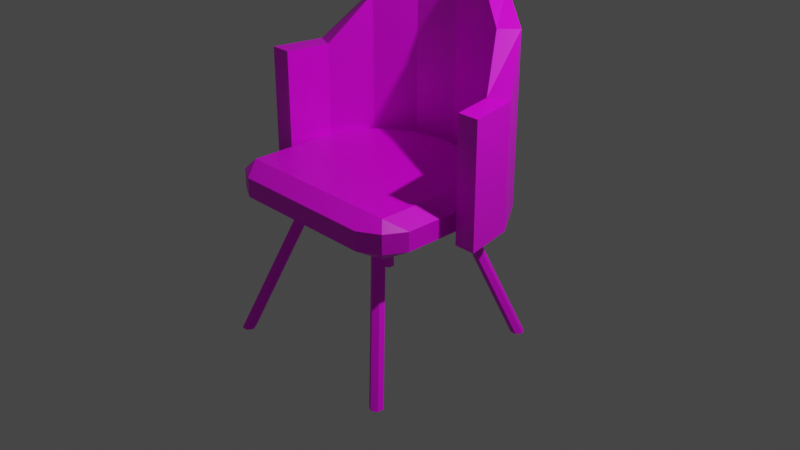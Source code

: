 # Source: multidecor_round_soft_metallic_chair.blend  (saved by Blender 2.82.7; exported with 4.5.12 LTS)
import bpy
from mathutils import Matrix  # noqa: F401  (used for matrix-valued properties, if any)

bpy.ops.wm.read_factory_settings(use_empty=True)
scene = bpy.context.scene
scene.name = 'Scene'

# ---- collections
col_collection = bpy.data.collections.new('Collection'); scene.collection.children.link(col_collection)

# ---- images (referenced by path relative to the original .blend; pixels are not part of the script)
import os
ASSET_DIR = os.environ.get("B2B_ASSET_DIR", "")  # directory of the original .blend (textures are referenced by path, not embedded)
HERE = os.path.dirname(os.path.abspath(__file__))  # packed textures are extracted next to this script under _unpacked/

def load_image(name, relpath, width, height, colorspace="sRGB"):
    """Load a texture the original file referenced (path relative to the .blend, or extracted next to this script)."""
    p = next((c for c in (os.path.join(HERE, relpath), os.path.join(ASSET_DIR, relpath)) if relpath and os.path.exists(c)), "")
    if p:
        img = bpy.data.images.load(p, check_existing=True)
        img.name = name
    else:  # same state as the original file: an image datablock whose file is absent (Cycles renders it pink)
        img = bpy.data.images.new(name, width, height)
        img.source = "FILE"
        img.filepath = "//" + (relpath or name)
    img.colorspace_settings.name = colorspace
    return img
img_multidecor_wool_material_png = load_image('multidecor_wool_material.png', 'multidecor_wool_material.png', 1024, 1024, 'sRGB')
img_multidecor_metal_material_png = load_image('multidecor_metal_material.png', 'multidecor_metal_material.png', 1024, 1024, 'sRGB')

# ---- materials (node trees are filled in below, after node groups)
mat_material = bpy.data.materials.new('Material')
mat_material.alpha_threshold = 0.0
mat_material.use_transparent_shadow = False
mat_material.preview_render_type = 'CUBE'
mat_material.line_color = (0.0, 0.0, 0.0, 1.0)
mat_material_001 = bpy.data.materials.new('Material.001')
mat_material_001.use_transparent_shadow = False

# ---- material node trees
mat_material.use_nodes = True; mat_material.node_tree.nodes.clear()
_N = mat_material.node_tree.nodes; _L = mat_material.node_tree.links
n0 = _N.new('ShaderNodeOutputMaterial'); n0.name = 'Material Output'; n0.location = (300, 300)
n1 = _N.new('ShaderNodeBsdfPrincipled'); n1.name = 'Principled BSDF'; n1.location = (10, 300)
n1.distribution = 'GGX'
n1.subsurface_method = 'RANDOM_WALK_SKIN'
n1.inputs[2].default_value = 0.4
n1.inputs[3].default_value = 1.45
n1.inputs[27].default_value = (0.0, 0.0, 0.0, 1.0)
n1.inputs[28].default_value = 1.0
n2 = _N.new('ShaderNodeTexImage'); n2.name = 'Image Texture'; n2.location = (-280, 280)
n2.image = img_multidecor_wool_material_png
n2.interpolation = 'Closest'
_L.new(n1.outputs[0], n0.inputs[0])
_L.new(n2.outputs[0], n1.inputs[0])
n0.is_active_output = True
mat_material_001.use_nodes = True; mat_material_001.node_tree.nodes.clear()
_N = mat_material_001.node_tree.nodes; _L = mat_material_001.node_tree.links
n0 = _N.new('ShaderNodeOutputMaterial'); n0.name = 'Material Output'; n0.location = (300, 300)
n1 = _N.new('ShaderNodeBsdfPrincipled'); n1.name = 'Principled BSDF'; n1.location = (10, 300)
n1.distribution = 'GGX'
n1.subsurface_method = 'BURLEY'
n1.inputs[3].default_value = 1.45
n1.inputs[27].default_value = (0.0, 0.0, 0.0, 1.0)
n1.inputs[28].default_value = 1.0
n2 = _N.new('ShaderNodeTexImage'); n2.name = 'Image Texture'; n2.location = (-280, 280)
n2.image = img_multidecor_metal_material_png
_L.new(n1.outputs[0], n0.inputs[0])
_L.new(n2.outputs[0], n1.inputs[0])
n0.is_active_output = True

# ---- world
world_world = bpy.data.worlds.new('World'); scene.world = world_world
world_world.use_nodes = True; world_world.node_tree.nodes.clear()
_N = world_world.node_tree.nodes; _L = world_world.node_tree.links
n0 = _N.new('ShaderNodeOutputWorld'); n0.name = 'World Output'; n0.location = (300, 300)
n1 = _N.new('ShaderNodeBackground'); n1.name = 'Background'; n1.location = (10, 300)
n1.inputs[0].default_value = (0.05088, 0.05088, 0.05088, 1.0)
_L.new(n1.outputs[0], n0.inputs[0])
n0.is_active_output = True
world_world.color = (0.05088, 0.05088, 0.05088)
world_world.use_sun_shadow = False
world_world.sun_shadow_jitter_overblur = 0.0

# ---- cameras
cam_camera = bpy.data.cameras.new('Camera')
cam_camera.clip_end = 100.0
cam_camera.ortho_scale = 7.314

# ---- lights
light_light = bpy.data.lights.new('Light', 'POINT')
light_light.transmission_factor = 0.0
light_light.energy = 1000.0
light_light.shadow_soft_size = 0.1
light_light.shadow_maximum_resolution = 0.006
light_light.use_absolute_resolution = True

# ---- meshes
me_cube = bpy.data.meshes.new('Cube')
me_cube.from_pydata([(1.102, 1.004, 0.2763), (1.102, -1.004, 0.07433), (1.102, 1.004, 0.07433), (1.102, -1.004, 0.2763), (0.8865, 1.126, 0.2763), (0.8865, -1.126, 0.07433), (0.8865, -1.126, 0.2763), (0.8865, 1.126, 0.07433), (-0.08222, -0.9245, -0.02658), (1.224, 0.7879, 0.07433), (1.224, -0.7879, 0.07433), (-0.6239, -0.383, -0.02658), (-0.08222, 0.9245, -0.02658), (1.224, -0.7879, 0.2763), (1.224, 0.7879, 0.2763), (-0.6239, 0.383, -0.02658), (-0.4069, 0.7078, -0.02658), (1.023, 0.9242, 0.3772), (1.023, -0.9242, 0.3772), (1.023, 0.9242, -0.02658), (1.023, -0.9242, -0.02658), (-0.4069, -0.7078, -0.02658), (-0.7001, -1.49e-08, -0.02658), (1.185, -0.9286, -1.525), (0.6853, -0.4286, -0.01736), (1.247, -0.9643, -1.525), (0.7472, -0.4643, -0.01736), (1.247, -1.036, -1.525), (0.7472, -0.5357, -0.01736), (1.185, -1.071, -1.525), (0.6853, -0.5714, -0.01736), (1.123, -1.036, -1.525), (0.6235, -0.5357, -0.01736), (1.123, -0.9643, -1.525), (0.6235, -0.4643, -0.01736), (1.114, 1.0, -1.525), (0.6139, 0.5, -0.01736), (1.15, 1.062, -1.525), (0.6496, 0.5618, -0.01736), (1.221, 1.062, -1.525), (0.721, 0.5618, -0.01736), (1.257, 1.0, -1.525), (0.7567, 0.5, -0.01736), (1.221, 0.9382, -1.525), (0.721, 0.4382, -0.01736), (1.15, 0.9382, -1.525), (0.6496, 0.4382, -0.01736), (-0.8147, 0.9286, -1.525), (-0.3147, 0.4286, -0.01736), (-0.8765, 0.9643, -1.525), (-0.3765, 0.4643, -0.01736), (-0.8765, 1.036, -1.525), (-0.3765, 0.5357, -0.01736), (-0.8147, 1.071, -1.525), (-0.3147, 0.5714, -0.01736), (-0.7528, 1.036, -1.525), (-0.2528, 0.5357, -0.01736), (-0.7528, 0.9643, -1.525), (-0.2528, 0.4643, -0.01736), (-0.7433, -1.0, -1.525), (-0.2433, -0.5, -0.01736), (-0.779, -1.062, -1.525), (-0.279, -0.5618, -0.01736), (-0.8504, -1.062, -1.525), (-0.3504, -0.5618, -0.01736), (-0.8861, -1.0, -1.525), (-0.3861, -0.5, -0.01736), (-0.8504, -0.9382, -1.525), (-0.3504, -0.4382, -0.01736), (-0.779, -0.9382, -1.525), (-0.279, -0.4382, -0.01736), (0.3652, -1.419, -0.01736), (0.3652, -1.419, 1.274), (0.3652, 1.419, -0.01736), (0.3652, 1.419, 1.274), (0.3652, -1.194, -0.01736), (0.3652, -1.194, 1.274), (0.3652, 1.194, -0.01736), (0.3652, 1.194, 1.274), (-1.054, -1.49e-08, -0.01736), (-1.054, -1.49e-08, 2.101), (-0.8285, -2.98e-08, -0.01736), (-0.8285, -2.98e-08, 2.101), (-0.6382, -1.003, -0.01736), (-0.4789, -0.844, 1.773), (-0.6382, -1.003, 1.773), (-0.4789, -0.844, -0.01736), (-0.6382, 1.003, 1.773), (-0.4789, 0.844, -0.01736), (-0.6382, 1.003, -0.01736), (-0.4789, 0.844, 1.773), (-0.9459, 0.543, -0.01736), (-0.7376, 0.4568, 2.031), (-0.9459, 0.543, 2.031), (-0.7376, 0.4568, -0.01736), (-0.1779, 1.311, 1.274), (-0.09161, 1.103, -0.01736), (-0.1779, 1.311, -0.01736), (-0.09161, 1.103, 1.274), (-0.9459, -0.543, 2.031), (-0.7376, -0.4568, -0.01736), (-0.9459, -0.543, -0.01736), (-0.7376, -0.4568, 2.031), (-0.1779, -1.311, -0.01736), (-0.09161, -1.103, 1.274), (-0.1779, -1.311, 1.274), (-0.09161, -1.103, -0.01736), (-0.08222, 1.125, 0.2763), (-0.08222, -1.124, 0.07433), (-0.08222, -1.125, 0.2763), (-0.08222, 1.124, 0.07433), (-0.08222, 0.9244, 0.3772), (-0.08222, -0.9244, 0.3772), (-0.7404, -0.4654, 0.07433), (-0.7404, 0.4654, 0.07433), (-0.4767, 0.8599, 0.07433), (-0.4767, -0.8599, 0.07433), (-0.8329, -2.235e-08, 0.07433), (-0.7404, -0.4654, 0.2763), (-0.7404, 0.4654, 0.2763), (-0.4767, 0.8599, 0.2763), (-0.4767, -0.8599, 0.2763), (-0.8329, -2.235e-08, 0.2763), (-0.6239, -0.383, 0.3772), (-0.6239, 0.383, 0.3772), (-0.4069, 0.7078, 0.3772), (-0.4069, -0.7078, 0.3772), (-0.7001, -1.49e-08, 0.3772)], [], [(18, 3, 13), (0, 14, 9, 2), (110, 107, 4, 7), (112, 109, 6, 18), (10, 1, 5, 20), (3, 6, 5, 1), (2, 9, 19, 7), (9, 10, 20, 19), (107, 111, 17, 4), (111, 112, 18, 17), (13, 10, 9, 14), (13, 3, 1, 10), (4, 17, 0), (17, 18, 13, 14), (0, 2, 7, 4), (17, 14, 0), (3, 18, 6), (23, 24, 26, 25), (25, 26, 28, 27), (27, 28, 30, 29), (29, 30, 32, 31), (31, 32, 34, 33), (33, 34, 24, 23), (23, 25, 27, 29, 31, 33), (35, 36, 38, 37), (37, 38, 40, 39), (39, 40, 42, 41), (41, 42, 44, 43), (43, 44, 46, 45), (45, 46, 36, 35), (35, 37, 39, 41, 43, 45), (47, 48, 50, 49), (49, 50, 52, 51), (51, 52, 54, 53), (53, 54, 56, 55), (55, 56, 58, 57), (57, 58, 48, 47), (47, 49, 51, 53, 55, 57), (59, 60, 62, 61), (61, 62, 64, 63), (63, 64, 66, 65), (65, 66, 68, 67), (67, 68, 70, 69), (69, 70, 60, 59), (59, 61, 63, 65, 67, 69), (97, 95, 74, 73), (73, 74, 78, 77), (106, 104, 76, 75), (75, 76, 72, 71), (103, 106, 75, 71), (104, 105, 72, 76), (92, 93, 80, 82), (91, 94, 81, 79), (94, 92, 82, 81), (101, 99, 80, 79), (103, 105, 85, 83), (102, 99, 85, 84), (101, 100, 86, 83), (100, 102, 84, 86), (96, 98, 90, 88), (97, 96, 88, 89), (98, 95, 87, 90), (91, 93, 87, 89), (79, 80, 93, 91), (88, 90, 92, 94), (89, 88, 94, 91), (90, 87, 93, 92), (78, 74, 95, 98), (73, 77, 96, 97), (77, 78, 98, 96), (89, 87, 95, 97), (81, 82, 102, 100), (79, 81, 100, 101), (82, 80, 99, 102), (83, 85, 99, 101), (71, 72, 105, 103), (84, 85, 105, 104), (83, 86, 106, 103), (86, 84, 104, 106), (5, 6, 109, 108), (19, 20, 8, 12), (7, 19, 12, 110), (20, 5, 108, 8), (8, 22, 12), (12, 15, 16), (15, 12, 22), (22, 8, 11), (11, 8, 21), (21, 8, 108, 116), (11, 21, 116, 113), (22, 11, 113, 117), (15, 22, 117, 114), (16, 15, 114, 115), (12, 16, 115, 110), (117, 122, 119, 114), (116, 121, 118, 113), (114, 119, 120, 115), (113, 118, 122, 117), (107, 110, 115, 120), (108, 109, 121, 116), (112, 111, 127), (111, 125, 124), (124, 127, 111), (127, 123, 112), (123, 126, 112), (126, 121, 109, 112), (123, 118, 121, 126), (127, 122, 118, 123), (124, 119, 122, 127), (125, 120, 119, 124), (111, 107, 120, 125)])
me_cube.polygons.foreach_set('material_index', [0, 0, 0, 0, 0, 0, 0, 0, 0, 0, 0, 0, 0, 0, 0, 0, 0, 1, 1, 1, 1, 1, 1, 1, 1, 1, 1, 1, 1, 1, 1, 1, 1, 1, 1, 1, 1, 1, 1, 1, 1, 1, 1, 1, 1, 0, 0, 0, 0, 0, 0, 0, 0, 0, 0, 0, 0, 0, 0, 0, 0, 0, 0, 0, 0, 0, 0, 0, 0, 0, 0, 0, 0, 0, 0, 0, 0, 0, 0, 0, 0, 0, 0, 0, 0, 0, 0, 0, 0, 0, 0, 0, 0, 0, 0, 0, 0, 0, 0, 0, 0, 0, 0, 0, 0, 0, 0, 0, 0, 0, 0])
_uv = me_cube.uv_layers.new(name='UVMap')
_uv.uv.foreach_set('vector', [0.9115, 0.4259, 0.9271, 0.4108, 0.9446, 0.4431, 0.9688, 0.362, 0.9979, 0.3238, 0.9653, 0.3097, 0.9473, 0.3384, 0.7756, 0.3552, 0.7667, 0.3884, 0.9286, 0.3863, 0.9165, 0.3542, 0.7471, 0.4232, 0.7462, 0.3891, 0.895, 0.3913, 0.9115, 0.4259, 0.9446, 0.4431, 0.9259, 0.4102, 0.8935, 0.3909, 0.9101, 0.4257, 0.9761, 0.04228, 0.9352, 0.01491, 0.9209, 0.04879, 0.9516, 0.06437, 0.9271, 0.7071, 0.9446, 0.6748, 0.9115, 0.692, 0.8949, 0.7266, 0.9446, 0.6748, 0.9446, 0.4431, 0.9101, 0.4257, 0.9115, 0.692, 0.7471, 0.7311, 0.7476, 0.6974, 0.9101, 0.6922, 0.8935, 0.727, 0.7476, 0.6974, 0.7471, 0.4232, 0.9115, 0.4259, 0.9101, 0.6922, 0.9979, 0.08272, 0.9684, 0.09277, 0.9653, 0.3097, 0.9979, 0.3238, 0.9979, 0.08272, 0.9761, 0.04228, 0.9516, 0.06437, 0.9684, 0.09277, 0.8935, 0.727, 0.9101, 0.6922, 0.9259, 0.7077, 0.9101, 0.6922, 0.9115, 0.4259, 0.9446, 0.4431, 0.9446, 0.6748, 0.9688, 0.362, 0.9473, 0.3384, 0.9165, 0.3542, 0.9286, 0.3863, 0.9101, 0.6922, 0.9446, 0.6748, 0.9259, 0.7077, 0.9271, 0.4108, 0.9115, 0.4259, 0.895, 0.3913, 0.5405, 0.02903, 0.5405, 0.9745, 0.5036, 0.9579, 0.5036, 0.0124, 0.5036, 0.0124, 0.5036, 0.9579, 0.4649, 0.9457, 0.4649, 0.0002215, 0.6968, 0.0002207, 0.6968, 0.9457, 0.6565, 0.9502, 0.6565, 0.004677, 0.6565, 0.004677, 0.6565, 0.9502, 0.6195, 0.9668, 0.6195, 0.02131, 0.6195, 0.02131, 0.6195, 0.9668, 0.5808, 0.979, 0.5808, 0.03349, 0.5808, 0.03349, 0.5808, 0.979, 0.5405, 0.9745, 0.5405, 0.02903, 0.9998, 0.02049, 0.9998, 0.06104, 0.9647, 0.08131, 0.9296, 0.06104, 0.9296, 0.02049, 0.9647, 0.0002207, 0.3485, 0.9502, 0.3485, 0.004677, 0.3855, 0.02131, 0.3855, 0.9668, 0.3855, 0.9668, 0.3855, 0.02131, 0.4241, 0.03348, 0.4241, 0.979, 0.4241, 0.979, 0.4241, 0.03348, 0.4644, 0.02903, 0.4644, 0.9745, 0.2326, 0.9745, 0.2326, 0.02903, 0.2695, 0.0124, 0.2695, 0.9579, 0.2695, 0.9579, 0.2695, 0.0124, 0.3082, 0.0002207, 0.3082, 0.9457, 0.3082, 0.9457, 0.3082, 0.0002207, 0.3485, 0.004677, 0.3485, 0.9502, 0.9998, 0.2651, 0.9998, 0.3056, 0.9647, 0.3259, 0.9296, 0.3056, 0.9296, 0.2651, 0.9647, 0.2448, 0.1918, 0.02903, 0.1918, 0.9745, 0.1548, 0.9579, 0.1548, 0.0124, 0.1548, 0.0124, 0.1548, 0.9579, 0.1162, 0.9457, 0.1162, 0.0002207, 0.1162, 0.0002207, 0.1162, 0.9457, 0.07587, 0.9502, 0.07587, 0.004677, 0.07587, 0.004677, 0.07587, 0.9502, 0.0389, 0.9668, 0.03889, 0.02131, 0.03889, 0.02131, 0.0389, 0.9668, 0.0002244, 0.979, 0.0002207, 0.03349, 0.2321, 0.03349, 0.2321, 0.979, 0.1918, 0.9745, 0.1918, 0.02903, 0.9998, 0.1426, 0.9647, 0.1628, 0.9296, 0.1426, 0.9296, 0.102, 0.9647, 0.08175, 0.9998, 0.102, 0.6972, 0.9502, 0.6972, 0.004675, 0.7342, 0.02131, 0.7342, 0.9668, 0.7342, 0.9668, 0.7342, 0.02131, 0.7729, 0.03348, 0.7729, 0.979, 0.7729, 0.979, 0.7729, 0.03348, 0.8132, 0.02903, 0.8132, 0.9745, 0.8132, 0.9745, 0.8132, 0.02903, 0.8501, 0.0124, 0.8501, 0.9579, 0.8501, 0.9579, 0.8501, 0.0124, 0.8888, 0.0002207, 0.8888, 0.9457, 0.8888, 0.9457, 0.8888, 0.0002207, 0.9291, 0.004677, 0.9291, 0.9502, 0.9998, 0.1835, 0.9998, 0.2241, 0.9647, 0.2444, 0.9296, 0.2241, 0.9296, 0.1835, 0.9647, 0.1633, 0.3145, 0.08244, 0.123, 0.08244, 0.123, 0.0003359, 0.3145, 0.0003359, 0.6293, 0.6197, 0.4378, 0.6197, 0.4378, 0.5862, 0.6293, 0.5862, 0.6293, 0.1028, 0.4378, 0.1028, 0.4378, 0.03376, 0.6293, 0.03376, 0.6293, 0.03376, 0.4378, 0.03376, 0.4378, 0.0003359, 0.6293, 0.000336, 0.83, 0.8139, 0.7972, 0.8074, 0.7972, 0.7383, 0.83, 0.7318, 0.6969, 0.7383, 0.7297, 0.7318, 0.7297, 0.8139, 0.6969, 0.8074, 0.63, 0.7382, 0.6628, 0.7318, 0.6628, 0.8145, 0.63, 0.8081, 0.7966, 0.8966, 0.7638, 0.8901, 0.7638, 0.8211, 0.7966, 0.8145, 0.6293, 0.3791, 0.3256, 0.3791, 0.3151, 0.31, 0.6293, 0.31, 0.3145, 0.4108, 0.01079, 0.4108, 0.0003359, 0.3287, 0.3145, 0.3287, 0.3145, 0.575, 0.123, 0.575, 0.04904, 0.4929, 0.3145, 0.4929, 0.4617, 0.7791, 0.4946, 0.7733, 0.4946, 0.8639, 0.4617, 0.858, 0.83, 0.8966, 0.7972, 0.8901, 0.7972, 0.8211, 0.83, 0.8145, 0.6293, 0.2409, 0.3256, 0.2409, 0.3639, 0.1719, 0.6293, 0.1719, 0.6293, 0.5172, 0.4378, 0.5172, 0.3639, 0.4481, 0.6293, 0.4481, 0.8635, 0.8139, 0.8307, 0.8074, 0.8307, 0.7383, 0.8635, 0.7318, 0.4617, 0.6667, 0.4948, 0.6622, 0.4948, 0.7727, 0.4617, 0.7678, 0.3145, 0.2466, 0.01079, 0.2466, 0.04904, 0.1645, 0.3145, 0.1645, 0.3145, 0.3287, 0.0003359, 0.3287, 0.01079, 0.2466, 0.3145, 0.2466, 0.6293, 0.4481, 0.3639, 0.4481, 0.3256, 0.3791, 0.6293, 0.3791, 0.7631, 0.8139, 0.7303, 0.8074, 0.7303, 0.7383, 0.7631, 0.7318, 0.4954, 0.7791, 0.5284, 0.7733, 0.5284, 0.8639, 0.4955, 0.858, 0.7631, 0.8901, 0.7303, 0.8966, 0.7303, 0.8145, 0.7631, 0.8211, 0.8635, 0.8966, 0.8307, 0.8901, 0.8307, 0.8211, 0.8635, 0.8145, 0.6293, 0.5862, 0.4378, 0.5862, 0.4378, 0.5172, 0.6293, 0.5172, 0.3145, 0.1645, 0.04904, 0.1645, 0.123, 0.08244, 0.3145, 0.08244, 0.6293, 0.31, 0.3151, 0.31, 0.3256, 0.2409, 0.6293, 0.2409, 0.7297, 0.8966, 0.6969, 0.8901, 0.6969, 0.8211, 0.7297, 0.8145, 0.6634, 0.7382, 0.6962, 0.7318, 0.6962, 0.8145, 0.6634, 0.8081, 0.3145, 0.4929, 0.04904, 0.4929, 0.01079, 0.4108, 0.3145, 0.4108, 0.3145, 0.6571, 0.123, 0.6571, 0.123, 0.575, 0.3145, 0.575, 0.4954, 0.6667, 0.5286, 0.6622, 0.5286, 0.7727, 0.4955, 0.7678, 0.7638, 0.7318, 0.7966, 0.7383, 0.7966, 0.8074, 0.7638, 0.8139, 0.6293, 0.1719, 0.3639, 0.1719, 0.4378, 0.1028, 0.6293, 0.1028, 0.9209, 0.04879, 0.9352, 0.01491, 0.7786, 0.0003359, 0.7848, 0.03154, 0.9115, 0.692, 0.9101, 0.4257, 0.7476, 0.4205, 0.7471, 0.6947, 0.8949, 0.7266, 0.9115, 0.692, 0.7471, 0.6947, 0.7462, 0.7287, 0.9101, 0.4257, 0.8935, 0.3909, 0.7471, 0.3869, 0.7476, 0.4205, 0.7476, 0.4205, 0.6557, 0.557, 0.7471, 0.6947, 0.7471, 0.6947, 0.6666, 0.6141, 0.6988, 0.6626, 0.6666, 0.6141, 0.7471, 0.6947, 0.6557, 0.557, 0.6557, 0.557, 0.7476, 0.4205, 0.667, 0.5001, 0.667, 0.5001, 0.7476, 0.4205, 0.6994, 0.452, 0.6994, 0.452, 0.7476, 0.4205, 0.7471, 0.3869, 0.6859, 0.4256, 0.667, 0.5001, 0.6994, 0.452, 0.6859, 0.4256, 0.6447, 0.4855, 0.6557, 0.557, 0.667, 0.5001, 0.6447, 0.4855, 0.63, 0.5569, 0.6666, 0.6141, 0.6557, 0.557, 0.63, 0.5569, 0.6442, 0.6286, 0.6988, 0.6626, 0.6666, 0.6141, 0.6442, 0.6286, 0.685, 0.6891, 0.7471, 0.6947, 0.6988, 0.6626, 0.685, 0.6891, 0.7462, 0.7287, 0.6646, 0.1887, 0.63, 0.1884, 0.6449, 0.2723, 0.6768, 0.2585, 0.7255, 0.06413, 0.7019, 0.03573, 0.6495, 0.1055, 0.6814, 0.12, 0.6768, 0.2585, 0.6449, 0.2723, 0.6927, 0.3439, 0.7164, 0.3179, 0.6814, 0.12, 0.6495, 0.1055, 0.63, 0.1884, 0.6646, 0.1887, 0.7667, 0.3884, 0.7756, 0.3552, 0.7164, 0.3179, 0.6927, 0.3439, 0.7848, 0.03154, 0.7786, 0.0003359, 0.7019, 0.03573, 0.7255, 0.06413, 0.7471, 0.4232, 0.7476, 0.6974, 0.6557, 0.5609, 0.7476, 0.6974, 0.6994, 0.6658, 0.667, 0.6178, 0.667, 0.6178, 0.6557, 0.5609, 0.7476, 0.6974, 0.6557, 0.5609, 0.6666, 0.5037, 0.7471, 0.4232, 0.6666, 0.5037, 0.6988, 0.4553, 0.7471, 0.4232, 0.6988, 0.4553, 0.685, 0.4288, 0.7462, 0.3891, 0.7471, 0.4232, 0.6666, 0.5037, 0.6442, 0.4893, 0.685, 0.4288, 0.6988, 0.4553, 0.6557, 0.5609, 0.63, 0.5609, 0.6442, 0.4893, 0.6666, 0.5037, 0.667, 0.6178, 0.6447, 0.6324, 0.63, 0.5609, 0.6557, 0.5609, 0.6994, 0.6658, 0.6859, 0.6923, 0.6447, 0.6324, 0.667, 0.6178, 0.7476, 0.6974, 0.7471, 0.7311, 0.6859, 0.6923, 0.6994, 0.6658])
me_cube.materials.append(mat_material)
me_cube.materials.append(mat_material_001)
me_cube.use_remesh_preserve_volume = False
me_cube.use_remesh_preserve_attributes = False
me_cube.use_mirror_vertex_groups = False
me_cube.update()

# ---- objects
ob_cube = bpy.data.objects.new('Cube', me_cube)
ob_light = bpy.data.objects.new('Light', light_light)
ob_camera = bpy.data.objects.new('Camera', cam_camera)

# ---- transforms, parenting, visibility, modifiers, constraints
ob_cube.location = (-0.05497, 0.0, 0.2747)
ob_cube.rotation_euler = (0.0, -0.0, 4.712)
ob_cube.lock_rotations_4d = False
ob_cube.empty_display_type = 'ARROWS'
ob_cube.lineart.crease_threshold = 0.0
ob_light.location = (4.076, 1.005, 5.904)
ob_light.rotation_euler = (0.6503, 0.05522, 1.866)
ob_light.lock_rotations_4d = False
ob_light.empty_display_type = 'ARROWS'
ob_light.color = (0.0, 0.0, 0.0, 0.0)
ob_light.lineart.crease_threshold = 0.0
ob_camera.location = (7.359, -6.926, 4.958)
ob_camera.rotation_euler = (1.109, 0.0, 0.8149)
ob_camera.lock_rotations_4d = False
ob_camera.empty_display_type = 'ARROWS'
ob_camera.color = (0.0, 0.0, 0.0, 0.0)
ob_camera.display_type = 'WIRE'
ob_camera.lineart.crease_threshold = 0.0

# ---- collection membership
col_collection.objects.link(ob_cube)
col_collection.objects.link(ob_light)
col_collection.objects.link(ob_camera)

# ---- scene / render settings (as saved in the file)
scene.camera = ob_camera
scene.frame_start = 1; scene.frame_end = 250; scene.frame_set(1)
scene.render.engine = 'BLENDER_EEVEE_NEXT'
scene.cycles.samples = 128
scene.cycles.sampling_pattern = 'TABULATED_SOBOL'
scene.cycles.use_adaptive_sampling = False
scene.cycles.use_light_tree = False
scene.view_settings.view_transform = 'Filmic'
bpy.context.view_layer.update()
